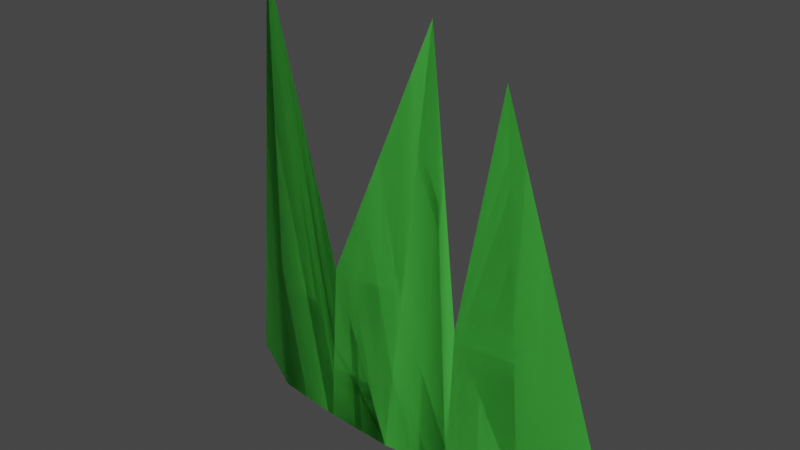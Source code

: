 # Source: Grass2.blend  (saved by Blender 2.81.16; exported with 4.5.12 LTS)
import bpy
from mathutils import Matrix  # noqa: F401  (used for matrix-valued properties, if any)

bpy.ops.wm.read_factory_settings(use_empty=True)
scene = bpy.context.scene
scene.name = 'Scene'

# ---- collections
col_collection = bpy.data.collections.new('Collection'); scene.collection.children.link(col_collection)

# ---- materials (node trees are filled in below, after node groups)
mat_material = bpy.data.materials.new('Material')
mat_material.use_transparent_shadow = False

# ---- material node trees
mat_material.use_nodes = True; mat_material.node_tree.nodes.clear()
_N = mat_material.node_tree.nodes; _L = mat_material.node_tree.links
n0 = _N.new('ShaderNodeOutputMaterial'); n0.name = 'Material Output'; n0.location = (300, 300)
n1 = _N.new('ShaderNodeBsdfPrincipled'); n1.name = 'Principled BSDF'; n1.location = (10, 300)
n1.distribution = 'GGX'
n1.subsurface_method = 'BURLEY'
n1.inputs[0].default_value = (0.06663, 0.4735, 0.05951, 1.0)
n1.inputs[2].default_value = 0.3545
n1.inputs[3].default_value = 1.45
n1.inputs[27].default_value = (0.0, 0.0, 0.0, 1.0)
n1.inputs[28].default_value = 1.0
_L.new(n1.outputs[0], n0.inputs[0])
n0.is_active_output = True

# ---- world
world_world = bpy.data.worlds.new('World'); scene.world = world_world
world_world.use_nodes = True; world_world.node_tree.nodes.clear()
_N = world_world.node_tree.nodes; _L = world_world.node_tree.links
n0 = _N.new('ShaderNodeOutputWorld'); n0.name = 'World Output'; n0.location = (300, 300)
n1 = _N.new('ShaderNodeBackground'); n1.name = 'Background'; n1.location = (10, 300)
n1.inputs[0].default_value = (0.05088, 0.05088, 0.05088, 1.0)
_L.new(n1.outputs[0], n0.inputs[0])
n0.is_active_output = True
world_world.color = (0.05088, 0.05088, 0.05088)
world_world.use_sun_shadow = False
world_world.sun_shadow_jitter_overblur = 0.0

# ---- meshes
me_plane = bpy.data.meshes.new('Plane')
me_plane.from_pydata([(-0.944, 0.1976, 0.0), (-0.3751, 0.01407, -3.874e-07), (-0.601, 0.002164, 1.767), (-0.3047, -0.01592, 0.7011), (0.1802, 0.02762, 0.0), (0.04721, 0.08266, 1.68), (0.2001, 0.03291, 0.6116), (0.6985, 0.2713, 0.0), (0.3819, 0.01883, 1.562), (-0.6585, 0.04822, 0.0), (-0.09109, 4.023e-08, 0.0), (0.4473, 0.09963, 0.0), (-0.944, 0.1976, 0.0), (-0.3751, 0.01407, -3.874e-07), (-0.601, 0.002164, 1.767), (-0.3047, -0.01592, 0.7011), (0.1802, 0.02762, 0.0), (0.04721, 0.08266, 1.68), (0.2001, 0.03291, 0.6116), (0.6985, 0.2713, 0.0), (0.3819, 0.01883, 1.562), (-0.6585, 0.04822, 0.0), (-0.09109, 4.023e-08, 0.0), (0.4473, 0.09963, 0.0)], [], [(0, 9, 2), (3, 1, 10, 5), (6, 4, 11, 8), (2, 9, 1, 3), (5, 10, 4, 6), (8, 11, 7), (12, 14, 21), (15, 17, 22, 13), (18, 20, 23, 16), (14, 15, 13, 21), (17, 18, 16, 22), (20, 19, 23)])
me_plane.polygons.foreach_set('use_smooth', [True] * 12)
_uv = me_plane.uv_layers.new(name='UVMap')
_uv.uv.foreach_set('vector', [0.0, 0.0, 0.516, 0.0, 0.0, 1.0, 1.0, 1.0, 1.0, 0.0, 1.0, 0.0, 1.0, 1.0, 1.0, 0.5, 1.0, 0.0, 1.0, 0.0, 1.0, 0.5, 0.0, 1.0, 0.516, 0.0, 1.0, 0.0, 1.0, 1.0, 1.0, 1.0, 1.0, 0.0, 1.0, 0.0, 1.0, 0.5, 1.0, 0.5, 1.0, 0.0, 1.0, 0.0, 0.0, 0.0, 0.0, 1.0, 0.516, 0.0, 1.0, 1.0, 1.0, 1.0, 1.0, 0.0, 1.0, 0.0, 1.0, 0.5, 1.0, 0.5, 1.0, 0.0, 1.0, 0.0, 0.0, 1.0, 1.0, 1.0, 1.0, 0.0, 0.516, 0.0, 1.0, 1.0, 1.0, 0.5, 1.0, 0.0, 1.0, 0.0, 1.0, 0.5, 1.0, 0.0, 1.0, 0.0])
me_plane.materials.append(mat_material)
me_plane.use_remesh_preserve_volume = False
me_plane.use_remesh_preserve_attributes = False
me_plane.use_mirror_vertex_groups = False
me_plane.update()

# ---- objects
ob_plane = bpy.data.objects.new('Plane', me_plane)

# ---- transforms, parenting, visibility, modifiers, constraints
ob_plane.location = (0.0, 0.0, 0.0)
ob_plane.lineart.crease_threshold = 0.0

# ---- collection membership
col_collection.objects.link(ob_plane)

# ---- scene / render settings (as saved in the file)
scene.frame_start = 1; scene.frame_end = 250; scene.frame_set(1)
scene.render.engine = 'BLENDER_EEVEE_NEXT'
scene.cycles.use_denoising = False
scene.cycles.samples = 128
scene.cycles.sampling_pattern = 'TABULATED_SOBOL'
scene.cycles.use_adaptive_sampling = False
scene.cycles.use_light_tree = False
scene.view_settings.view_transform = 'Filmic'
bpy.context.view_layer.update()

# ---- added for rendering (the .blend has no active camera and no usable light): camera, sun
cam_auto = bpy.data.cameras.new('AutoCamera')
cam_auto.lens = 50.0
cam_auto.sensor_width = 36.0
cam_auto.clip_end = 1000.0
ob_auto_camera = bpy.data.objects.new('AutoCamera', cam_auto)
scene.collection.objects.link(ob_auto_camera)
ob_auto_camera.location = (2.12536, -2.57003, 2.6822)
ob_auto_camera.rotation_euler = (1.09748, -7.21219e-08, 0.694738)
scene.camera = ob_auto_camera
light_auto_sun = bpy.data.lights.new('AutoSun', 'SUN')
light_auto_sun.energy = 3.0
light_auto_sun.angle = 0.0523599
ob_auto_sun = bpy.data.objects.new('AutoSun', light_auto_sun)
scene.collection.objects.link(ob_auto_sun)
ob_auto_sun.rotation_euler = (0.872665, 0.174533, 0.523599)
bpy.context.view_layer.update()
